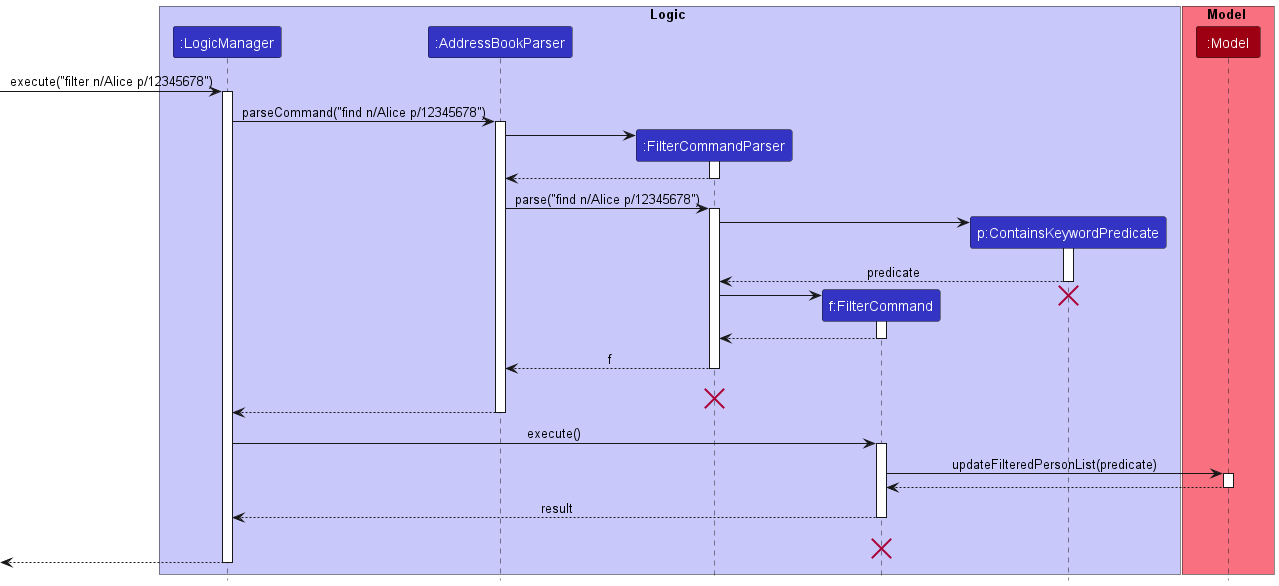

The diagram above was rendered by PlantUML. Its source (embedded in the PNG):
@startuml
!include style.puml

box Logic LOGIC_COLOR_T1
participant ":LogicManager" as LogicManager LOGIC_COLOR
participant ":AddressBookParser" as AddressBookParser LOGIC_COLOR
participant ":FilterCommandParser" as FilterCommandParser LOGIC_COLOR
participant "f:FilterCommand" as FilterCommand LOGIC_COLOR
participant  "p:ContainsKeywordPredicate" as Predicate LOGIC_COLOR
end box

box Model MODEL_COLOR_T1
participant ":Model" as Model MODEL_COLOR
end box
[-> LogicManager : execute("filter n/Alice p/12345678")
activate LogicManager

LogicManager -> AddressBookParser : parseCommand("find n/Alice p/12345678")
activate AddressBookParser

create FilterCommandParser
AddressBookParser -> FilterCommandParser
activate FilterCommandParser

FilterCommandParser --> AddressBookParser
deactivate FilterCommandParser

AddressBookParser -> FilterCommandParser : parse("find n/Alice p/12345678")
activate FilterCommandParser

create Predicate
FilterCommandParser -> Predicate
activate Predicate

Predicate --> FilterCommandParser : predicate
deactivate Predicate

create FilterCommand
FilterCommandParser -> FilterCommand
activate FilterCommand
destroy Predicate

FilterCommand --> FilterCommandParser
deactivate FilterCommand

FilterCommandParser --> AddressBookParser : f
deactivate  FilterCommandParser

FilterCommandParser -[hidden]> AddressBookParser : f
destroy FilterCommandParser

AddressBookParser --> LogicManager :
deactivate AddressBookParser

LogicManager -> FilterCommand : execute()
activate FilterCommand

FilterCommand -> Model : updateFilteredPersonList(predicate)
activate Model

Model --> FilterCommand
deactivate Model

FilterCommand --> LogicManager : result
deactivate FilterCommand

FilterCommand -[hidden]-> LogicManager : result
destroy FilterCommand

[<--LogicManager
deactivate LogicManager
@enduml